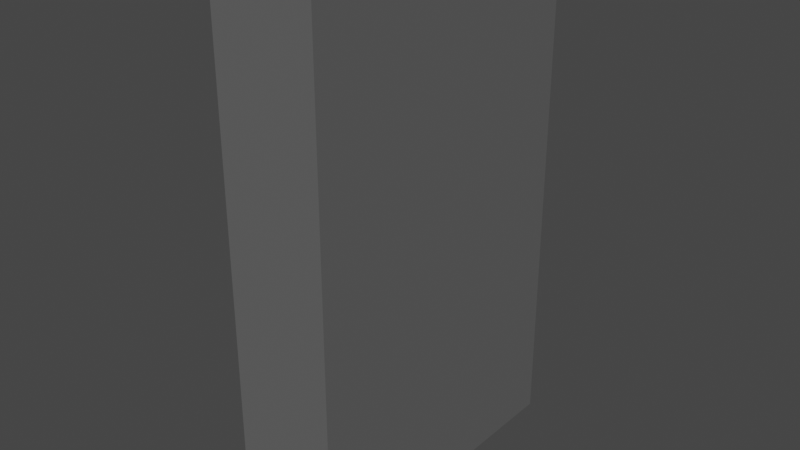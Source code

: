 # Source: Wand_demo.blend  (saved by Blender 2.80.75; exported with 4.5.12 LTS)
import bpy
from mathutils import Matrix  # noqa: F401  (used for matrix-valued properties, if any)

bpy.ops.wm.read_factory_settings(use_empty=True)
scene = bpy.context.scene
scene.name = 'Scene'

# ---- collections
col_collection = bpy.data.collections.new('Collection'); scene.collection.children.link(col_collection)

# ---- materials (node trees are filled in below, after node groups)
mat_material = bpy.data.materials.new('Material')
mat_material.alpha_threshold = 0.0
mat_material.use_transparent_shadow = False
mat_material.preview_render_type = 'CLOTH'
mat_material.diffuse_color = (0.1226, 0.1226, 0.1226, 1.0)
mat_material.line_color = (0.0, 0.0, 0.0, 1.0)

# ---- material node trees

# ---- world
world_world = bpy.data.worlds.new('World'); scene.world = world_world
world_world.use_nodes = True; world_world.node_tree.nodes.clear()
_N = world_world.node_tree.nodes; _L = world_world.node_tree.links
n0 = _N.new('ShaderNodeOutputWorld'); n0.name = 'World Output'; n0.location = (300, 300)
n1 = _N.new('ShaderNodeBackground'); n1.name = 'Background'; n1.location = (10, 300)
n1.inputs[0].default_value = (0.05088, 0.05088, 0.05088, 1.0)
_L.new(n1.outputs[0], n0.inputs[0])
n0.is_active_output = True
world_world.color = (0.05088, 0.05088, 0.05088)
world_world.use_sun_shadow = False
world_world.sun_shadow_jitter_overblur = 0.0

# ---- meshes
me_cube = bpy.data.meshes.new('Cube')
me_cube.from_pydata([(1.0, 1.0, 1.0), (1.0, 1.0, -1.0), (1.0, -1.0, 1.0), (1.0, -1.0, -1.0), (-1.0, 1.0, 1.0), (-1.0, 1.0, -1.0), (-1.0, -1.0, 1.0), (-1.0, -1.0, -1.0)], [], [(0, 4, 6, 2), (3, 2, 6, 7), (7, 6, 4, 5), (5, 1, 3, 7), (1, 0, 2, 3), (5, 4, 0, 1)])
_uv = me_cube.uv_layers.new(name='UVMap')
_uv.uv.foreach_set('vector', [0.375, 0.0, 0.625, 0.0, 0.625, 0.25, 0.375, 0.25, 0.375, 0.25, 0.625, 0.25, 0.625, 0.5, 0.375, 0.5, 0.375, 0.5, 0.625, 0.5, 0.625, 0.75, 0.375, 0.75, 0.375, 0.75, 0.625, 0.75, 0.625, 1.0, 0.375, 1.0, 0.125, 0.5, 0.375, 0.5, 0.375, 0.75, 0.125, 0.75, 0.625, 0.5, 0.875, 0.5, 0.875, 0.75, 0.625, 0.75])
me_cube.materials.append(mat_material)
me_cube.use_remesh_preserve_volume = False
me_cube.use_remesh_preserve_attributes = False
me_cube.use_mirror_vertex_groups = False
me_cube.update()

# ---- objects
ob_cube = bpy.data.objects.new('Cube', me_cube)

# ---- transforms, parenting, visibility, modifiers, constraints
ob_cube.location = (0.0, 0.0, 0.0)
ob_cube.scale = (1.0, 3.0, 5.0)
ob_cube.lock_rotations_4d = False
ob_cube.empty_display_type = 'ARROWS'
ob_cube.lineart.crease_threshold = 0.0

# ---- collection membership
col_collection.objects.link(ob_cube)

# ---- scene / render settings (as saved in the file)
scene.frame_start = 1; scene.frame_end = 250; scene.frame_set(1)
scene.render.engine = 'BLENDER_EEVEE_NEXT'
scene.cycles.use_denoising = False
scene.cycles.samples = 128
scene.cycles.sampling_pattern = 'TABULATED_SOBOL'
scene.cycles.use_adaptive_sampling = False
scene.cycles.use_light_tree = False
scene.view_settings.view_transform = 'Filmic'
bpy.context.view_layer.update()

# ---- added for rendering (the .blend has no active camera and no usable light): camera, sun
cam_auto = bpy.data.cameras.new('AutoCamera')
cam_auto.lens = 50.0
cam_auto.sensor_width = 36.0
cam_auto.clip_end = 1000.0
ob_auto_camera = bpy.data.objects.new('AutoCamera', cam_auto)
scene.collection.objects.link(ob_auto_camera)
ob_auto_camera.location = (10.9474, -13.1369, 8.75792)
ob_auto_camera.rotation_euler = (1.09748, -7.21219e-08, 0.694738)
scene.camera = ob_auto_camera
light_auto_sun = bpy.data.lights.new('AutoSun', 'SUN')
light_auto_sun.energy = 3.0
light_auto_sun.angle = 0.0523599
ob_auto_sun = bpy.data.objects.new('AutoSun', light_auto_sun)
scene.collection.objects.link(ob_auto_sun)
ob_auto_sun.rotation_euler = (0.872665, 0.174533, 0.523599)
bpy.context.view_layer.update()
